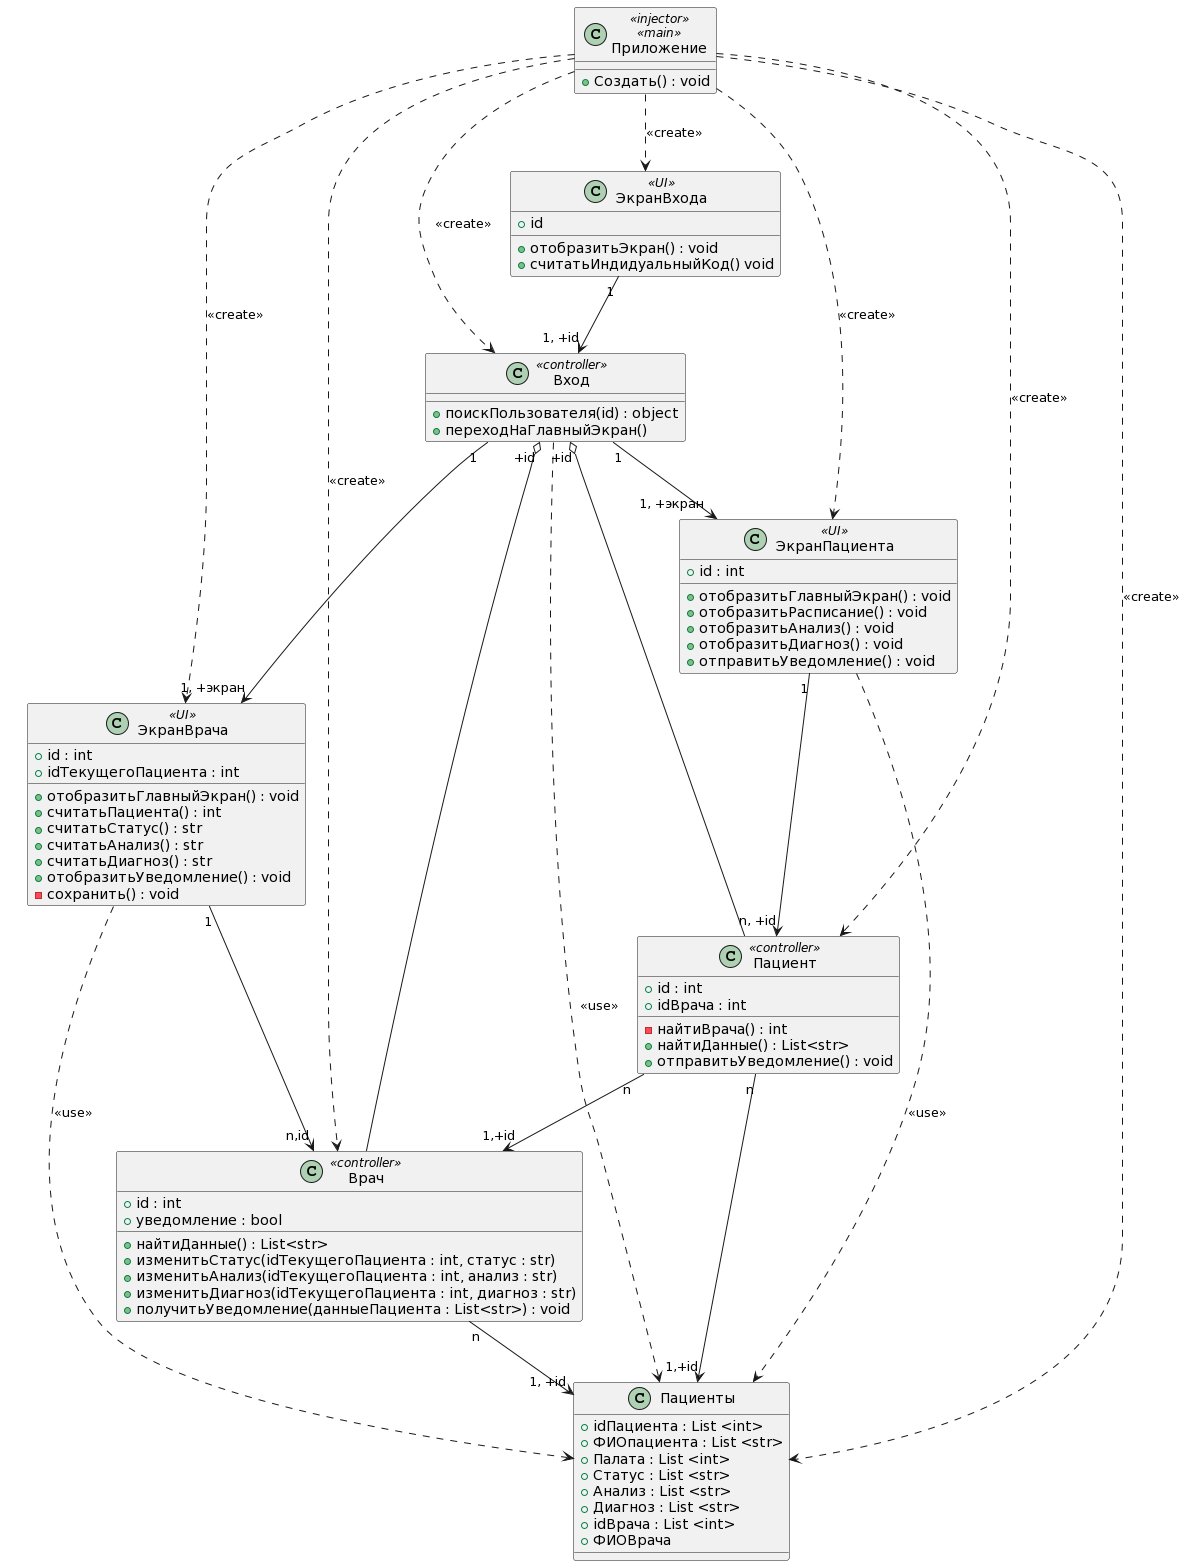

The diagram above was rendered by PlantUML. Its source (embedded in the PNG):
@startuml
class Приложение <<injector>>, <<main>>
{
+Создать() : void
}
Приложение ..> ЭкранВхода : <<create>>
Приложение ..> ЭкранВрача : <<create>>
Приложение ..> ЭкранПациента : <<create>>
Приложение ..> Вход : <<create>>
Приложение ..> Врач : <<create>>
Приложение ..> Пациент : <<create>>
Приложение ..> Пациенты : <<create>>

class ЭкранВхода <<UI>>{
+id

+отобразитьЭкран() : void
+считатьИндидуальныйКод() void
}
ЭкранВхода "1"-->"1, +id" Вход



class ЭкранВрача <<UI>> {
+id : int
+idТекущегоПациента : int

+отобразитьГлавныйЭкран() : void
+считатьПациента() : int
+считатьСтатус() : str
+считатьАнализ() : str
+считатьДиагноз() : str
+отобразитьУведомление() : void
-сохранить() : void
}

ЭкранВрача "1"-->"n,id" Врач
ЭкранВрача ..> Пациенты : <<use>>



class ЭкранПациента <<UI>>
{
+id : int

+отобразитьГлавныйЭкран() : void
+отобразитьРасписание() : void
+отобразитьАнализ() : void
+отобразитьДиагноз() : void
+отправитьУведомление() : void
}

ЭкранПациента "1"-->"n, +id" Пациент
ЭкранПациента ..> Пациенты : <<use>>


class Вход <<controller>>
{
+ поискПользователя(id) : object
+ переходНаГлавныйЭкран()
}
Вход ..> Пациенты : <<use>>
Вход "+id" o--  Врач
Вход "+id" o-- Пациент
Вход "1"-->"1, +экран" ЭкранВрача
Вход "1"-->"1, +экран" ЭкранПациента


class Врач <<controller>>
{
+ id : int
+ уведомление : bool

+найтиДанные() : List<str>
+ изменитьСтатус(idТекущегоПациента : int, статус : str)
+ изменитьАнализ(idТекущегоПациента : int, анализ : str)
+ изменитьДиагноз(idТекущегоПациента : int, диагноз : str)
+ получитьУведомление(данныеПациента : List<str>) : void
}
Врач "n"-->"1, +id" Пациенты

class Пациент <<controller>>
{
+ id : int
+ idВрача : int
-найтиВрача() : int
+найтиДанные() : List<str>
+отправитьУведомление() : void
}
Пациент "n"-->"1,+id" Пациенты
Пациент "n"-->"1,+id" Врач

class Пациенты
{
+idПациента : List <int>
+ФИОпациента : List <str>
+Палата : List <int>
+Статус : List <str>
+Анализ : List <str>
+Диагноз : List <str>
+idВрача : List <int>
+ФИОВрача
}
@enduml